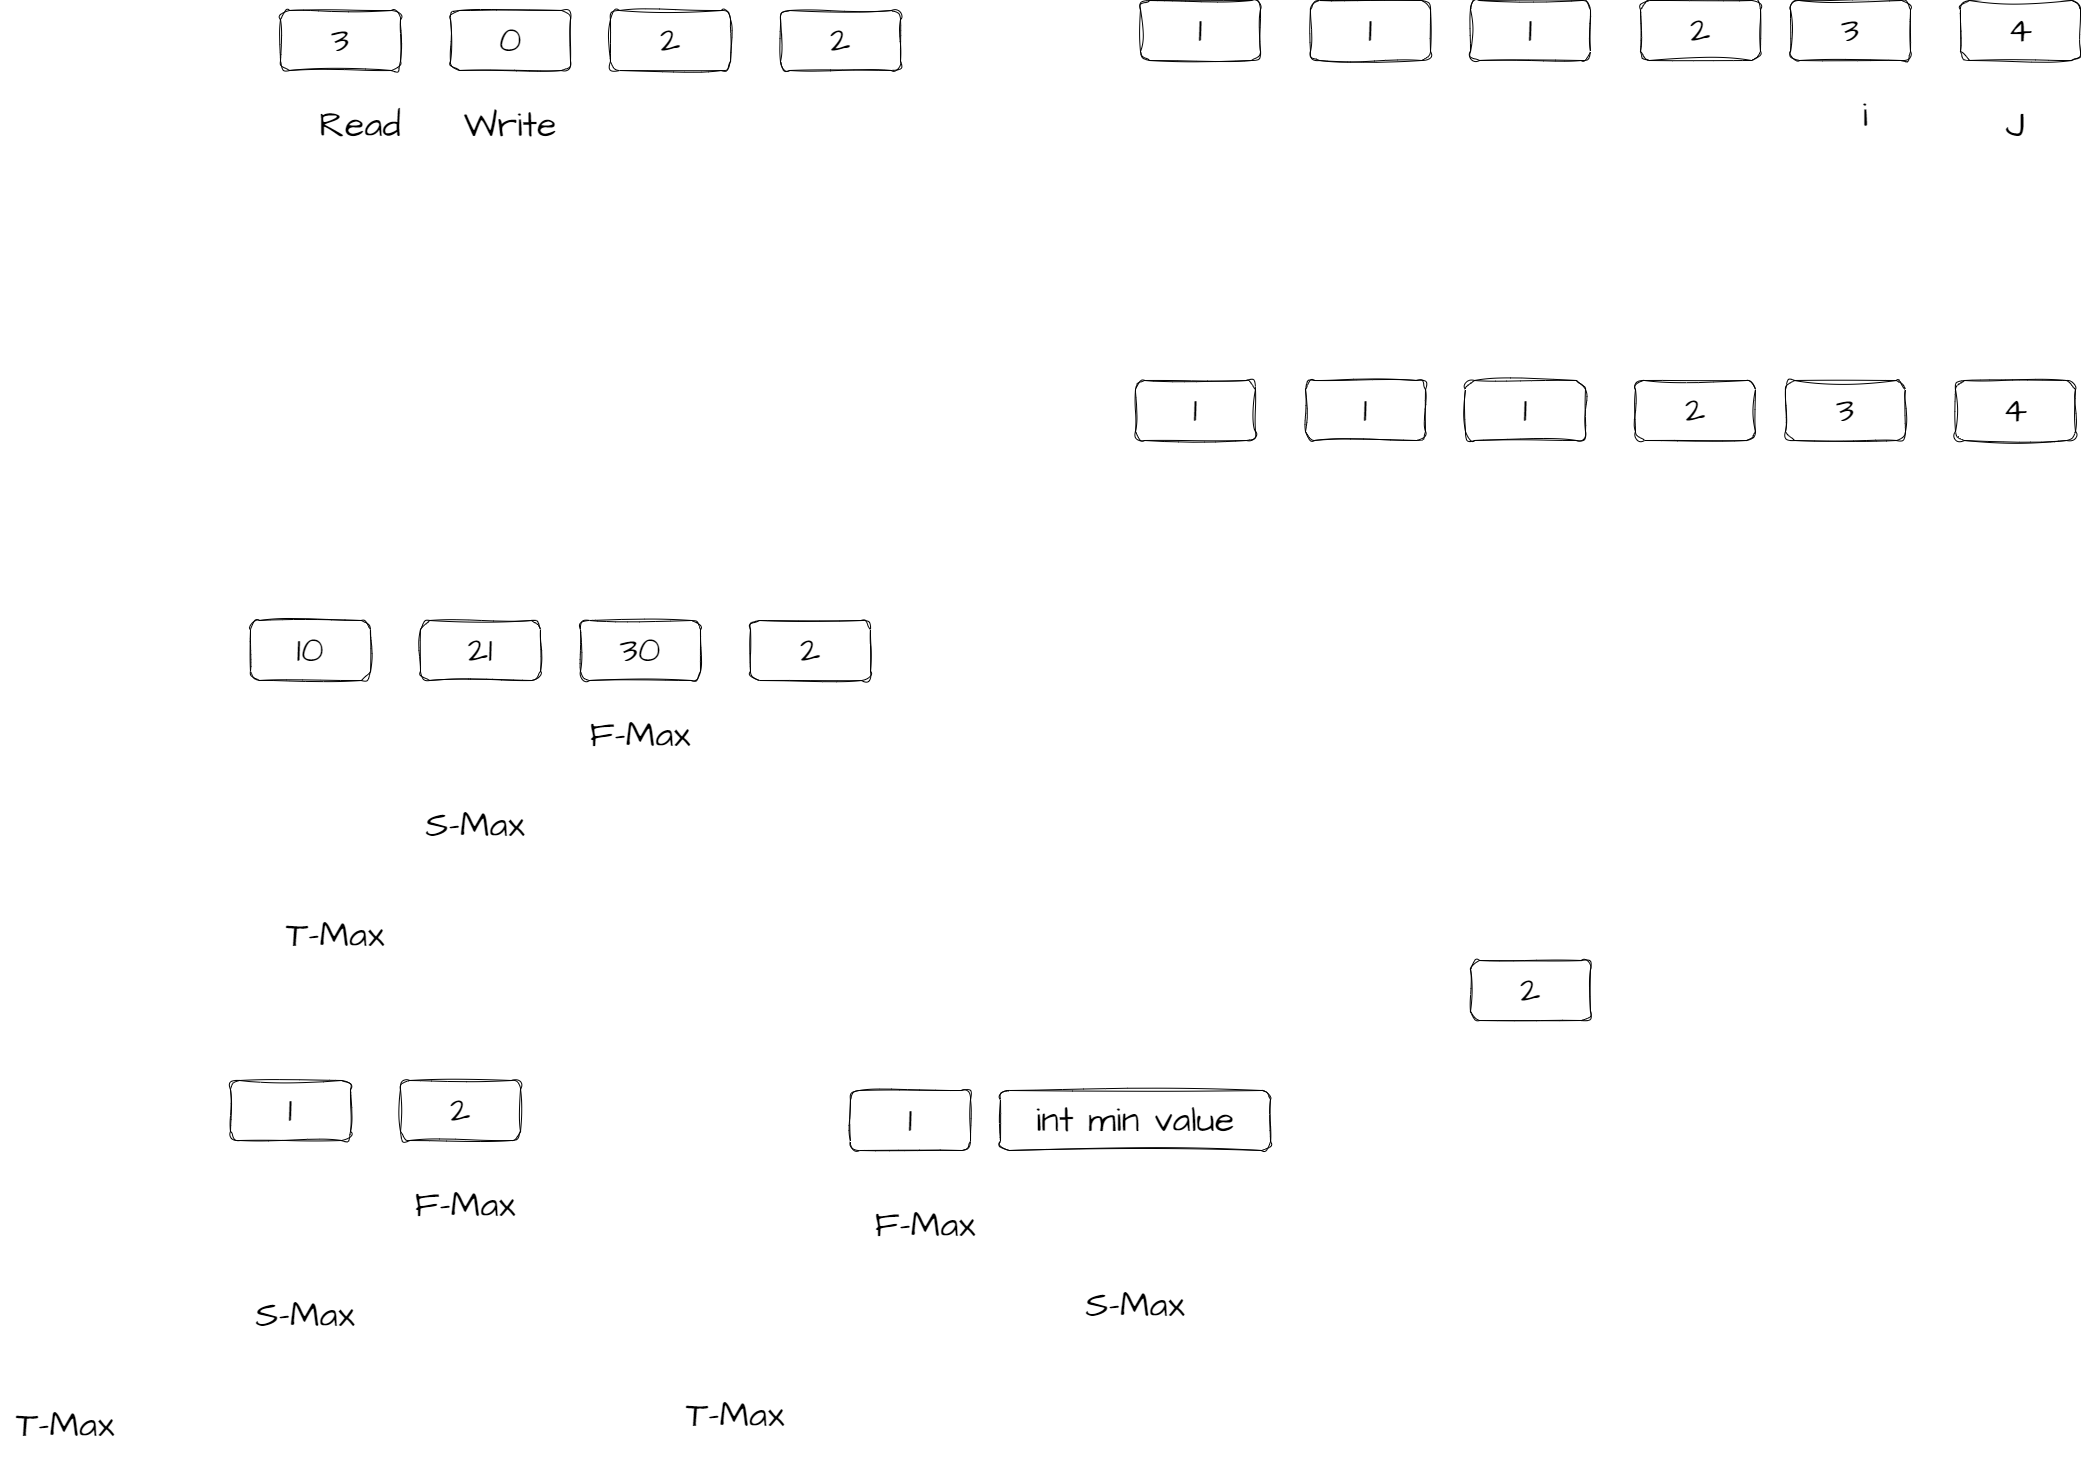

The diagram above was exported from draw.io. Its source (the exported page's mxGraphModel, read from the mxfile embedded in the PNG):
<mxGraphModel dx="1592" dy="938" grid="1" gridSize="10" guides="1" tooltips="1" connect="1" arrows="1" fold="1" page="1" pageScale="1" pageWidth="850" pageHeight="1100" background="#ffffff" math="0" shadow="0">
  <root>
    <mxCell id="0" />
    <mxCell id="1" parent="0" />
    <mxCell id="2" value="&lt;font style=&quot;font-size: 36px;&quot;&gt;3&lt;/font&gt;" style="rounded=1;whiteSpace=wrap;html=1;sketch=1;hachureGap=4;jiggle=2;curveFitting=1;fontFamily=Architects Daughter;fontSource=https%3A%2F%2Ffonts.googleapis.com%2Fcss%3Ffamily%3DArchitects%2BDaughter;fontSize=20;" parent="1" vertex="1">
      <mxGeometry x="270" y="260" width="120" height="60" as="geometry" />
    </mxCell>
    <mxCell id="3" value="&lt;font style=&quot;font-size: 36px;&quot;&gt;0&lt;/font&gt;" style="rounded=1;whiteSpace=wrap;html=1;sketch=1;hachureGap=4;jiggle=2;curveFitting=1;fontFamily=Architects Daughter;fontSource=https%3A%2F%2Ffonts.googleapis.com%2Fcss%3Ffamily%3DArchitects%2BDaughter;fontSize=20;" parent="1" vertex="1">
      <mxGeometry x="440" y="260" width="120" height="60" as="geometry" />
    </mxCell>
    <mxCell id="10" value="&lt;font style=&quot;font-size: 36px;&quot;&gt;2&lt;/font&gt;" style="rounded=1;whiteSpace=wrap;html=1;sketch=1;hachureGap=4;jiggle=2;curveFitting=1;fontFamily=Architects Daughter;fontSource=https%3A%2F%2Ffonts.googleapis.com%2Fcss%3Ffamily%3DArchitects%2BDaughter;fontSize=20;" parent="1" vertex="1">
      <mxGeometry x="600" y="260" width="120" height="60" as="geometry" />
    </mxCell>
    <mxCell id="11" value="&lt;font style=&quot;font-size: 36px;&quot;&gt;2&lt;/font&gt;" style="rounded=1;whiteSpace=wrap;html=1;sketch=1;hachureGap=4;jiggle=2;curveFitting=1;fontFamily=Architects Daughter;fontSource=https%3A%2F%2Ffonts.googleapis.com%2Fcss%3Ffamily%3DArchitects%2BDaughter;fontSize=20;" parent="1" vertex="1">
      <mxGeometry x="770" y="260" width="120" height="60" as="geometry" />
    </mxCell>
    <mxCell id="13" value="Write" style="text;html=1;strokeColor=none;fillColor=none;align=center;verticalAlign=middle;whiteSpace=wrap;rounded=0;sketch=1;hachureGap=4;jiggle=2;curveFitting=1;fontFamily=Architects Daughter;fontSource=https%3A%2F%2Ffonts.googleapis.com%2Fcss%3Ffamily%3DArchitects%2BDaughter;fontSize=36;" parent="1" vertex="1">
      <mxGeometry x="435" y="340" width="130" height="70" as="geometry" />
    </mxCell>
    <mxCell id="14" value="Read" style="text;html=1;strokeColor=none;fillColor=none;align=center;verticalAlign=middle;whiteSpace=wrap;rounded=0;sketch=1;hachureGap=4;jiggle=2;curveFitting=1;fontFamily=Architects Daughter;fontSource=https%3A%2F%2Ffonts.googleapis.com%2Fcss%3Ffamily%3DArchitects%2BDaughter;fontSize=36;" parent="1" vertex="1">
      <mxGeometry x="285" y="340" width="130" height="70" as="geometry" />
    </mxCell>
    <mxCell id="15" value="&lt;font style=&quot;font-size: 36px;&quot;&gt;1&lt;/font&gt;" style="rounded=1;whiteSpace=wrap;html=1;sketch=1;hachureGap=4;jiggle=2;curveFitting=1;fontFamily=Architects Daughter;fontSource=https%3A%2F%2Ffonts.googleapis.com%2Fcss%3Ffamily%3DArchitects%2BDaughter;fontSize=20;" parent="1" vertex="1">
      <mxGeometry x="1130" y="250" width="120" height="60" as="geometry" />
    </mxCell>
    <mxCell id="16" value="&lt;font style=&quot;font-size: 36px;&quot;&gt;1&lt;/font&gt;" style="rounded=1;whiteSpace=wrap;html=1;sketch=1;hachureGap=4;jiggle=2;curveFitting=1;fontFamily=Architects Daughter;fontSource=https%3A%2F%2Ffonts.googleapis.com%2Fcss%3Ffamily%3DArchitects%2BDaughter;fontSize=20;" parent="1" vertex="1">
      <mxGeometry x="1300" y="250" width="120" height="60" as="geometry" />
    </mxCell>
    <mxCell id="17" value="&lt;font style=&quot;font-size: 36px;&quot;&gt;1&lt;/font&gt;" style="rounded=1;whiteSpace=wrap;html=1;sketch=1;hachureGap=4;jiggle=2;curveFitting=1;fontFamily=Architects Daughter;fontSource=https%3A%2F%2Ffonts.googleapis.com%2Fcss%3Ffamily%3DArchitects%2BDaughter;fontSize=20;" parent="1" vertex="1">
      <mxGeometry x="1460" y="250" width="120" height="60" as="geometry" />
    </mxCell>
    <mxCell id="18" value="&lt;font style=&quot;font-size: 36px;&quot;&gt;2&lt;/font&gt;" style="rounded=1;whiteSpace=wrap;html=1;sketch=1;hachureGap=4;jiggle=2;curveFitting=1;fontFamily=Architects Daughter;fontSource=https%3A%2F%2Ffonts.googleapis.com%2Fcss%3Ffamily%3DArchitects%2BDaughter;fontSize=20;" parent="1" vertex="1">
      <mxGeometry x="1630" y="250" width="120" height="60" as="geometry" />
    </mxCell>
    <mxCell id="19" value="i" style="text;html=1;strokeColor=none;fillColor=none;align=center;verticalAlign=middle;whiteSpace=wrap;rounded=0;sketch=1;hachureGap=4;jiggle=2;curveFitting=1;fontFamily=Architects Daughter;fontSource=https%3A%2F%2Ffonts.googleapis.com%2Fcss%3Ffamily%3DArchitects%2BDaughter;fontSize=36;" parent="1" vertex="1">
      <mxGeometry x="1790" y="330" width="130" height="70" as="geometry" />
    </mxCell>
    <mxCell id="20" value="J" style="text;html=1;strokeColor=none;fillColor=none;align=center;verticalAlign=middle;whiteSpace=wrap;rounded=0;sketch=1;hachureGap=4;jiggle=2;curveFitting=1;fontFamily=Architects Daughter;fontSource=https%3A%2F%2Ffonts.googleapis.com%2Fcss%3Ffamily%3DArchitects%2BDaughter;fontSize=36;" parent="1" vertex="1">
      <mxGeometry x="1940" y="340" width="130" height="70" as="geometry" />
    </mxCell>
    <mxCell id="21" value="&lt;font style=&quot;font-size: 36px;&quot;&gt;3&lt;/font&gt;" style="rounded=1;whiteSpace=wrap;html=1;sketch=1;hachureGap=4;jiggle=2;curveFitting=1;fontFamily=Architects Daughter;fontSource=https%3A%2F%2Ffonts.googleapis.com%2Fcss%3Ffamily%3DArchitects%2BDaughter;fontSize=20;" parent="1" vertex="1">
      <mxGeometry x="1780" y="250" width="120" height="60" as="geometry" />
    </mxCell>
    <mxCell id="22" value="&lt;font style=&quot;font-size: 36px;&quot;&gt;4&lt;/font&gt;" style="rounded=1;whiteSpace=wrap;html=1;sketch=1;hachureGap=4;jiggle=2;curveFitting=1;fontFamily=Architects Daughter;fontSource=https%3A%2F%2Ffonts.googleapis.com%2Fcss%3Ffamily%3DArchitects%2BDaughter;fontSize=20;" parent="1" vertex="1">
      <mxGeometry x="1950" y="250" width="120" height="60" as="geometry" />
    </mxCell>
    <mxCell id="29" value="&lt;font style=&quot;font-size: 36px;&quot;&gt;1&lt;/font&gt;" style="rounded=1;whiteSpace=wrap;html=1;sketch=1;hachureGap=4;jiggle=2;curveFitting=1;fontFamily=Architects Daughter;fontSource=https%3A%2F%2Ffonts.googleapis.com%2Fcss%3Ffamily%3DArchitects%2BDaughter;fontSize=20;" parent="1" vertex="1">
      <mxGeometry x="1125" y="630" width="120" height="60" as="geometry" />
    </mxCell>
    <mxCell id="30" value="&lt;font style=&quot;font-size: 36px;&quot;&gt;1&lt;/font&gt;" style="rounded=1;whiteSpace=wrap;html=1;sketch=1;hachureGap=4;jiggle=2;curveFitting=1;fontFamily=Architects Daughter;fontSource=https%3A%2F%2Ffonts.googleapis.com%2Fcss%3Ffamily%3DArchitects%2BDaughter;fontSize=20;" parent="1" vertex="1">
      <mxGeometry x="1295" y="630" width="120" height="60" as="geometry" />
    </mxCell>
    <mxCell id="31" value="&lt;font style=&quot;font-size: 36px;&quot;&gt;1&lt;/font&gt;" style="rounded=1;whiteSpace=wrap;html=1;sketch=1;hachureGap=4;jiggle=2;curveFitting=1;fontFamily=Architects Daughter;fontSource=https%3A%2F%2Ffonts.googleapis.com%2Fcss%3Ffamily%3DArchitects%2BDaughter;fontSize=20;" parent="1" vertex="1">
      <mxGeometry x="1455" y="630" width="120" height="60" as="geometry" />
    </mxCell>
    <mxCell id="32" value="&lt;font style=&quot;font-size: 36px;&quot;&gt;2&lt;/font&gt;" style="rounded=1;whiteSpace=wrap;html=1;sketch=1;hachureGap=4;jiggle=2;curveFitting=1;fontFamily=Architects Daughter;fontSource=https%3A%2F%2Ffonts.googleapis.com%2Fcss%3Ffamily%3DArchitects%2BDaughter;fontSize=20;" parent="1" vertex="1">
      <mxGeometry x="1625" y="630" width="120" height="60" as="geometry" />
    </mxCell>
    <mxCell id="33" value="&lt;font style=&quot;font-size: 36px;&quot;&gt;3&lt;/font&gt;" style="rounded=1;whiteSpace=wrap;html=1;sketch=1;hachureGap=4;jiggle=2;curveFitting=1;fontFamily=Architects Daughter;fontSource=https%3A%2F%2Ffonts.googleapis.com%2Fcss%3Ffamily%3DArchitects%2BDaughter;fontSize=20;" parent="1" vertex="1">
      <mxGeometry x="1775" y="630" width="120" height="60" as="geometry" />
    </mxCell>
    <mxCell id="34" value="&lt;font style=&quot;font-size: 36px;&quot;&gt;4&lt;/font&gt;" style="rounded=1;whiteSpace=wrap;html=1;sketch=1;hachureGap=4;jiggle=2;curveFitting=1;fontFamily=Architects Daughter;fontSource=https%3A%2F%2Ffonts.googleapis.com%2Fcss%3Ffamily%3DArchitects%2BDaughter;fontSize=20;" parent="1" vertex="1">
      <mxGeometry x="1945" y="630" width="120" height="60" as="geometry" />
    </mxCell>
    <mxCell id="35" value="&lt;font style=&quot;font-size: 36px;&quot;&gt;10&lt;/font&gt;" style="rounded=1;whiteSpace=wrap;html=1;sketch=1;hachureGap=4;jiggle=2;curveFitting=1;fontFamily=Architects Daughter;fontSource=https%3A%2F%2Ffonts.googleapis.com%2Fcss%3Ffamily%3DArchitects%2BDaughter;fontSize=20;" vertex="1" parent="1">
      <mxGeometry x="240" y="870" width="120" height="60" as="geometry" />
    </mxCell>
    <mxCell id="36" value="&lt;font style=&quot;font-size: 36px;&quot;&gt;21&lt;/font&gt;" style="rounded=1;whiteSpace=wrap;html=1;sketch=1;hachureGap=4;jiggle=2;curveFitting=1;fontFamily=Architects Daughter;fontSource=https%3A%2F%2Ffonts.googleapis.com%2Fcss%3Ffamily%3DArchitects%2BDaughter;fontSize=20;" vertex="1" parent="1">
      <mxGeometry x="410" y="870" width="120" height="60" as="geometry" />
    </mxCell>
    <mxCell id="37" value="&lt;font style=&quot;font-size: 36px;&quot;&gt;30&lt;/font&gt;" style="rounded=1;whiteSpace=wrap;html=1;sketch=1;hachureGap=4;jiggle=2;curveFitting=1;fontFamily=Architects Daughter;fontSource=https%3A%2F%2Ffonts.googleapis.com%2Fcss%3Ffamily%3DArchitects%2BDaughter;fontSize=20;" vertex="1" parent="1">
      <mxGeometry x="570" y="870" width="120" height="60" as="geometry" />
    </mxCell>
    <mxCell id="38" value="&lt;font style=&quot;font-size: 36px;&quot;&gt;2&lt;/font&gt;" style="rounded=1;whiteSpace=wrap;html=1;sketch=1;hachureGap=4;jiggle=2;curveFitting=1;fontFamily=Architects Daughter;fontSource=https%3A%2F%2Ffonts.googleapis.com%2Fcss%3Ffamily%3DArchitects%2BDaughter;fontSize=20;" vertex="1" parent="1">
      <mxGeometry x="740" y="870" width="120" height="60" as="geometry" />
    </mxCell>
    <mxCell id="39" value="S-Max" style="text;html=1;strokeColor=none;fillColor=none;align=center;verticalAlign=middle;whiteSpace=wrap;rounded=0;sketch=1;hachureGap=4;jiggle=2;curveFitting=1;fontFamily=Architects Daughter;fontSource=https%3A%2F%2Ffonts.googleapis.com%2Fcss%3Ffamily%3DArchitects%2BDaughter;fontSize=36;" vertex="1" parent="1">
      <mxGeometry x="400" y="1040" width="130" height="70" as="geometry" />
    </mxCell>
    <mxCell id="40" value="F-Max" style="text;html=1;strokeColor=none;fillColor=none;align=center;verticalAlign=middle;whiteSpace=wrap;rounded=0;sketch=1;hachureGap=4;jiggle=2;curveFitting=1;fontFamily=Architects Daughter;fontSource=https%3A%2F%2Ffonts.googleapis.com%2Fcss%3Ffamily%3DArchitects%2BDaughter;fontSize=36;" vertex="1" parent="1">
      <mxGeometry x="565" y="950" width="130" height="70" as="geometry" />
    </mxCell>
    <mxCell id="41" value="T-Max" style="text;html=1;strokeColor=none;fillColor=none;align=center;verticalAlign=middle;whiteSpace=wrap;rounded=0;sketch=1;hachureGap=4;jiggle=2;curveFitting=1;fontFamily=Architects Daughter;fontSource=https%3A%2F%2Ffonts.googleapis.com%2Fcss%3Ffamily%3DArchitects%2BDaughter;fontSize=36;" vertex="1" parent="1">
      <mxGeometry x="260" y="1150" width="130" height="70" as="geometry" />
    </mxCell>
    <mxCell id="43" value="&lt;font style=&quot;font-size: 36px;&quot;&gt;1&lt;/font&gt;" style="rounded=1;whiteSpace=wrap;html=1;sketch=1;hachureGap=4;jiggle=2;curveFitting=1;fontFamily=Architects Daughter;fontSource=https%3A%2F%2Ffonts.googleapis.com%2Fcss%3Ffamily%3DArchitects%2BDaughter;fontSize=20;" vertex="1" parent="1">
      <mxGeometry x="220" y="1330" width="120" height="60" as="geometry" />
    </mxCell>
    <mxCell id="44" value="&lt;font style=&quot;font-size: 36px;&quot;&gt;2&lt;/font&gt;" style="rounded=1;whiteSpace=wrap;html=1;sketch=1;hachureGap=4;jiggle=2;curveFitting=1;fontFamily=Architects Daughter;fontSource=https%3A%2F%2Ffonts.googleapis.com%2Fcss%3Ffamily%3DArchitects%2BDaughter;fontSize=20;" vertex="1" parent="1">
      <mxGeometry x="390" y="1330" width="120" height="60" as="geometry" />
    </mxCell>
    <mxCell id="47" value="S-Max" style="text;html=1;strokeColor=none;fillColor=none;align=center;verticalAlign=middle;whiteSpace=wrap;rounded=0;sketch=1;hachureGap=4;jiggle=2;curveFitting=1;fontFamily=Architects Daughter;fontSource=https%3A%2F%2Ffonts.googleapis.com%2Fcss%3Ffamily%3DArchitects%2BDaughter;fontSize=36;" vertex="1" parent="1">
      <mxGeometry x="230" y="1530" width="130" height="70" as="geometry" />
    </mxCell>
    <mxCell id="48" value="F-Max" style="text;html=1;strokeColor=none;fillColor=none;align=center;verticalAlign=middle;whiteSpace=wrap;rounded=0;sketch=1;hachureGap=4;jiggle=2;curveFitting=1;fontFamily=Architects Daughter;fontSource=https%3A%2F%2Ffonts.googleapis.com%2Fcss%3Ffamily%3DArchitects%2BDaughter;fontSize=36;" vertex="1" parent="1">
      <mxGeometry x="390" y="1420" width="130" height="70" as="geometry" />
    </mxCell>
    <mxCell id="49" value="T-Max" style="text;html=1;strokeColor=none;fillColor=none;align=center;verticalAlign=middle;whiteSpace=wrap;rounded=0;sketch=1;hachureGap=4;jiggle=2;curveFitting=1;fontFamily=Architects Daughter;fontSource=https%3A%2F%2Ffonts.googleapis.com%2Fcss%3Ffamily%3DArchitects%2BDaughter;fontSize=36;" vertex="1" parent="1">
      <mxGeometry x="-10" y="1640" width="130" height="70" as="geometry" />
    </mxCell>
    <mxCell id="50" value="&lt;font style=&quot;font-size: 36px;&quot;&gt;1&lt;/font&gt;" style="rounded=1;whiteSpace=wrap;html=1;sketch=1;hachureGap=4;jiggle=2;curveFitting=1;fontFamily=Architects Daughter;fontSource=https%3A%2F%2Ffonts.googleapis.com%2Fcss%3Ffamily%3DArchitects%2BDaughter;fontSize=20;" vertex="1" parent="1">
      <mxGeometry x="840" y="1340" width="120" height="60" as="geometry" />
    </mxCell>
    <mxCell id="52" value="S-Max" style="text;html=1;strokeColor=none;fillColor=none;align=center;verticalAlign=middle;whiteSpace=wrap;rounded=0;sketch=1;hachureGap=4;jiggle=2;curveFitting=1;fontFamily=Architects Daughter;fontSource=https%3A%2F%2Ffonts.googleapis.com%2Fcss%3Ffamily%3DArchitects%2BDaughter;fontSize=36;" vertex="1" parent="1">
      <mxGeometry x="1060" y="1520" width="130" height="70" as="geometry" />
    </mxCell>
    <mxCell id="53" value="F-Max" style="text;html=1;strokeColor=none;fillColor=none;align=center;verticalAlign=middle;whiteSpace=wrap;rounded=0;sketch=1;hachureGap=4;jiggle=2;curveFitting=1;fontFamily=Architects Daughter;fontSource=https%3A%2F%2Ffonts.googleapis.com%2Fcss%3Ffamily%3DArchitects%2BDaughter;fontSize=36;" vertex="1" parent="1">
      <mxGeometry x="850" y="1440" width="130" height="70" as="geometry" />
    </mxCell>
    <mxCell id="54" value="T-Max" style="text;html=1;strokeColor=none;fillColor=none;align=center;verticalAlign=middle;whiteSpace=wrap;rounded=0;sketch=1;hachureGap=4;jiggle=2;curveFitting=1;fontFamily=Architects Daughter;fontSource=https%3A%2F%2Ffonts.googleapis.com%2Fcss%3Ffamily%3DArchitects%2BDaughter;fontSize=36;" vertex="1" parent="1">
      <mxGeometry x="660" y="1630" width="130" height="70" as="geometry" />
    </mxCell>
    <mxCell id="55" value="&lt;font style=&quot;font-size: 36px;&quot;&gt;int min value&lt;/font&gt;" style="rounded=1;whiteSpace=wrap;html=1;sketch=1;hachureGap=4;jiggle=2;curveFitting=1;fontFamily=Architects Daughter;fontSource=https%3A%2F%2Ffonts.googleapis.com%2Fcss%3Ffamily%3DArchitects%2BDaughter;fontSize=20;" vertex="1" parent="1">
      <mxGeometry x="990" y="1340" width="270" height="60" as="geometry" />
    </mxCell>
    <mxCell id="56" value="&lt;font style=&quot;font-size: 36px;&quot;&gt;2&lt;/font&gt;" style="rounded=1;whiteSpace=wrap;html=1;sketch=1;hachureGap=4;jiggle=2;curveFitting=1;fontFamily=Architects Daughter;fontSource=https%3A%2F%2Ffonts.googleapis.com%2Fcss%3Ffamily%3DArchitects%2BDaughter;fontSize=20;" vertex="1" parent="1">
      <mxGeometry x="1460" y="1210" width="120" height="60" as="geometry" />
    </mxCell>
  </root>
</mxGraphModel>